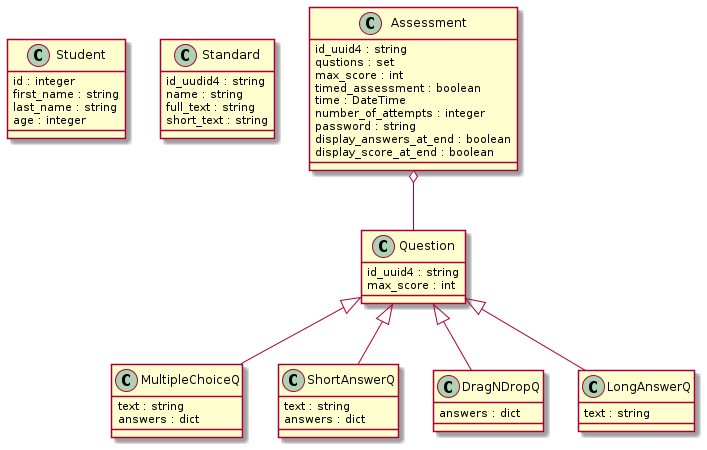

The diagram above was rendered by PlantUML. Its source (embedded in the PNG):
@startuml

class Student {
id : integer
first_name : string
last_name : string
age : integer
}

class Standard {
id_uudid4 : string
name : string
full_text : string
short_text : string
}

class Assessment {
id_uuid4 : string
qustions : set
max_score : int
timed_assessment : boolean
time : DateTime
number_of_attempts : integer
password : string
display_answers_at_end : boolean
display_score_at_end : boolean
}

class Question {
id_uuid4 : string
max_score : int
}

class MultipleChoiceQ {
text : string
answers : dict
}

class ShortAnswerQ {
text : string
answers : dict
}

class DragNDropQ {
answers : dict
}

class LongAnswerQ {
text : string
}

Assessment o-- Question
Question <|-- ShortAnswerQ
Question <|-- MultipleChoiceQ
Question <|-- DragNDropQ
Question <|-- LongAnswerQ

@enduml